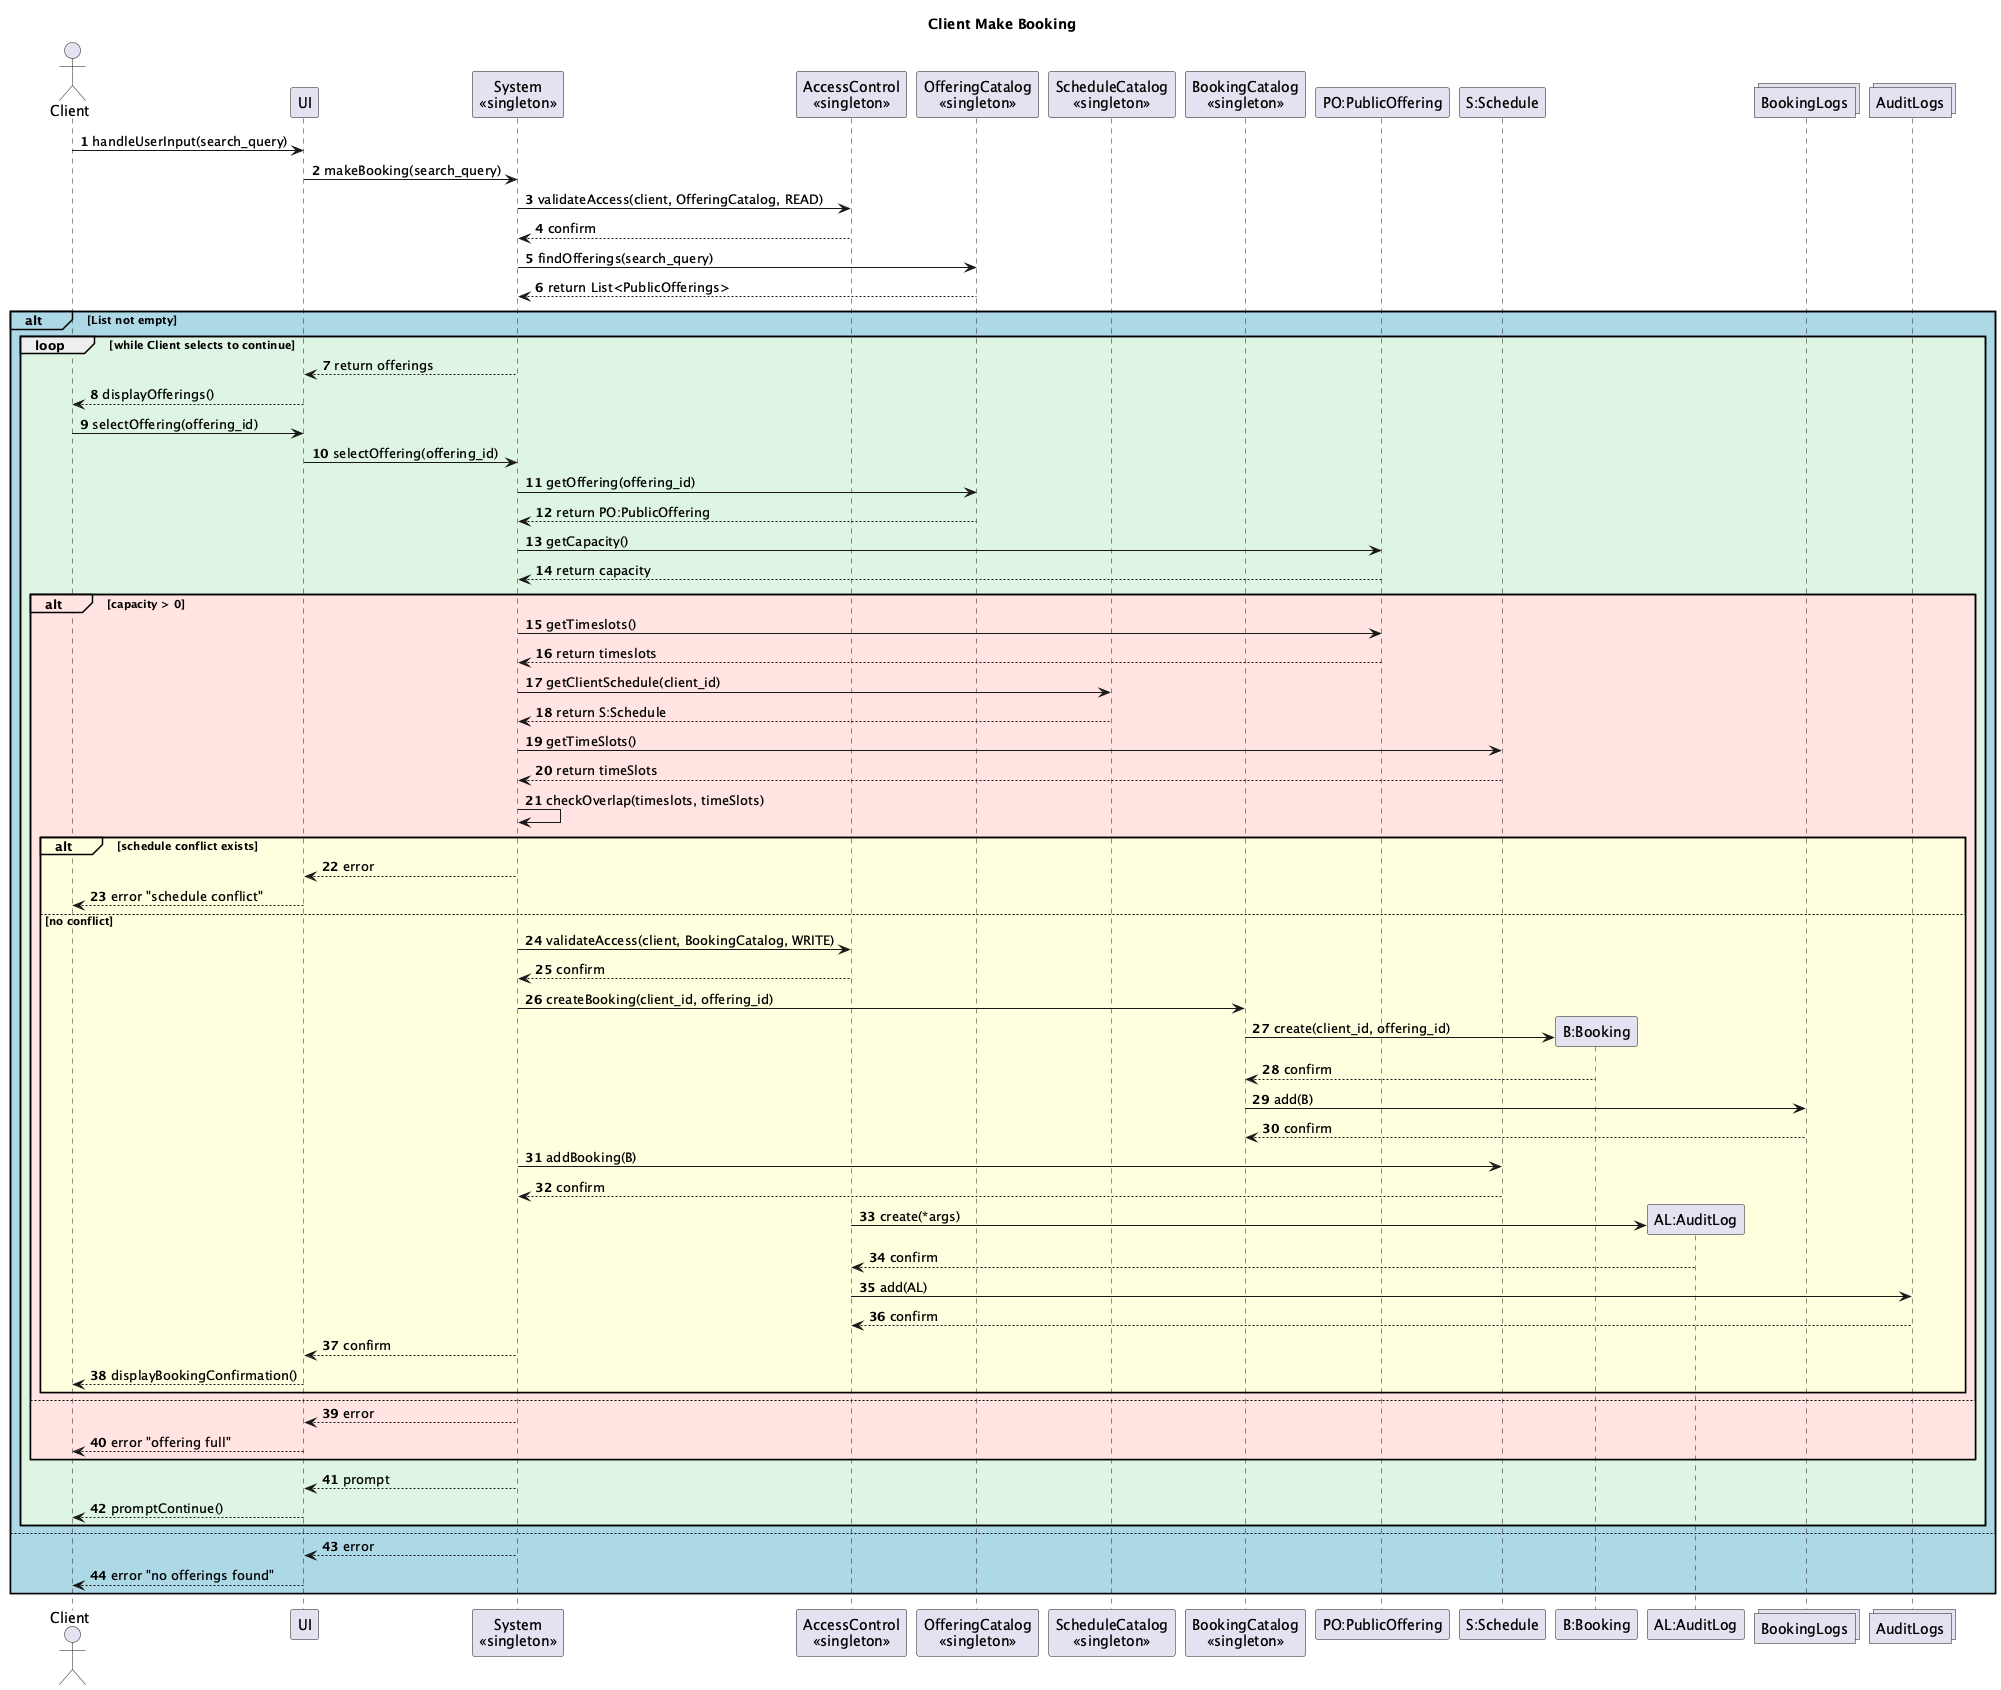

The diagram above was rendered by PlantUML. Its source (embedded in the PNG):
@startuml
title Client Make Booking

actor Client
participant UI
participant "System\n<<singleton>>" as System
participant "AccessControl\n<<singleton>>" as AccessControl
participant "OfferingCatalog\n<<singleton>>" as OfferingCatalog
participant "ScheduleCatalog\n<<singleton>>" as ScheduleCatalog
participant "BookingCatalog\n<<singleton>>" as BookingCatalog
participant "PO:PublicOffering" as PublicOffering
participant "S:Schedule" as Schedule
participant "B:Booking" as Booking
participant "AL:AuditLog" as AuditLog
collections BookingLogs
collections AuditLogs

autonumber

Client -> UI: handleUserInput(search_query)
UI -> System: makeBooking(search_query)

System -> AccessControl: validateAccess(client, OfferingCatalog, READ)
AccessControl --> System: confirm

System -> OfferingCatalog: findOfferings(search_query)
OfferingCatalog --> System: return List<PublicOfferings>

alt#LightBlue #LightBlue List not empty
    loop #DFF5E4 while Client selects to continue
        System --> UI: return offerings
        UI --> Client: displayOfferings()
        Client -> UI: selectOffering(offering_id)
        UI -> System: selectOffering(offering_id)
        
        System -> OfferingCatalog: getOffering(offering_id)
        OfferingCatalog --> System: return PO:PublicOffering
        System -> PublicOffering: getCapacity()
        PublicOffering --> System: return capacity

        alt#mistyrose #mistyrose capacity > 0
            System -> PublicOffering: getTimeslots()
            PublicOffering --> System: return timeslots
            System -> ScheduleCatalog: getClientSchedule(client_id)
            ScheduleCatalog --> System: return S:Schedule
            System -> Schedule: getTimeSlots()
            Schedule --> System: return timeSlots
            System -> System: checkOverlap(timeslots, timeSlots)

            alt#LightYellow #LightYellow schedule conflict exists
                System --> UI: error
                UI --> Client: error "schedule conflict"
            else no conflict
                System -> AccessControl: validateAccess(client, BookingCatalog, WRITE)
                AccessControl --> System: confirm
                
                System -> BookingCatalog: createBooking(client_id, offering_id)
                BookingCatalog -> Booking **: create(client_id, offering_id)
                Booking --> BookingCatalog: confirm
                BookingCatalog -> BookingLogs: add(B)
                BookingLogs --> BookingCatalog: confirm
                
                System -> Schedule: addBooking(B)
                Schedule --> System: confirm
                
                AccessControl -> AuditLog **: create(*args)
                AuditLog --> AccessControl: confirm
                AccessControl -> AuditLogs: add(AL)
                AuditLogs --> AccessControl: confirm
                
                System --> UI: confirm
                UI --> Client: displayBookingConfirmation()
            end
        else
            System --> UI: error
            UI --> Client: error "offering full"
        end
        System --> UI: prompt
        UI --> Client: promptContinue()
    end
else
    System --> UI: error
    UI --> Client: error "no offerings found"
end

@enduml